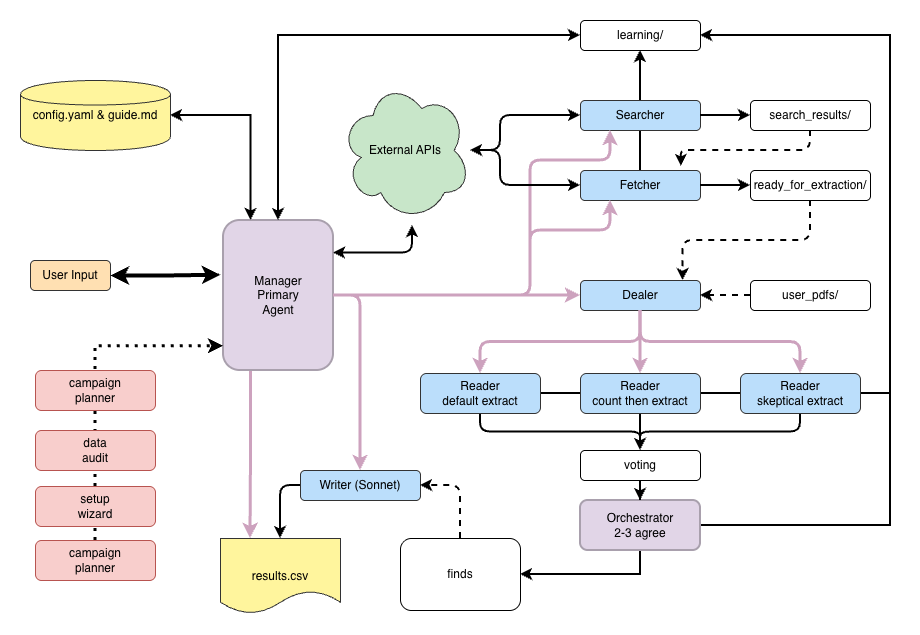

The diagram above was exported from draw.io. Its source (the exported page's mxGraphModel, read from the mxfile embedded in the PNG):
<mxGraphModel dx="1838" dy="653" grid="1" gridSize="10" guides="1" tooltips="1" connect="1" arrows="1" fold="1" page="1" pageScale="1" pageWidth="850" pageHeight="1100" math="0" shadow="0">
  <root>
    <mxCell id="0" />
    <mxCell id="1" parent="0" />
    <mxCell id="CtHDofKxbi3RFySlpOqZ-128" edge="1" parent="1" source="CtHDofKxbi3RFySlpOqZ-6" style="edgeStyle=orthogonalEdgeStyle;shape=connector;rounded=0;orthogonalLoop=1;jettySize=auto;html=1;strokeColor=default;align=center;verticalAlign=middle;fontFamily=Helvetica;fontSize=11;fontColor=default;labelBackgroundColor=default;endArrow=classic;strokeWidth=2;exitX=0.5;exitY=0;exitDx=0;exitDy=0;" target="CtHDofKxbi3RFySlpOqZ-120">
      <mxGeometry relative="1" as="geometry" />
    </mxCell>
    <UserObject label="User Input" name="Entry Triggers" placeholders="1" id="CtHDofKxbi3RFySlpOqZ-1">
      <mxCell parent="1" style="shape=rectangle;fillColor=#FFE0B2;strokeColor=#333333;fontColor=#000000;rounded=1;whiteSpace=wrap;html=1;" vertex="1">
        <mxGeometry height="30" width="80" x="-400" y="400" as="geometry" />
      </mxCell>
    </UserObject>
    <mxCell id="CtHDofKxbi3RFySlpOqZ-91" edge="1" parent="1" source="CtHDofKxbi3RFySlpOqZ-2" style="edgeStyle=orthogonalEdgeStyle;shape=connector;rounded=0;orthogonalLoop=1;jettySize=auto;html=1;exitX=0.25;exitY=1;exitDx=0;exitDy=0;entryX=0.25;entryY=0;entryDx=0;entryDy=0;strokeColor=#CDA2BE;align=center;verticalAlign=middle;fontFamily=Helvetica;fontSize=11;fontColor=default;labelBackgroundColor=default;endArrow=classic;strokeWidth=3;" target="CtHDofKxbi3RFySlpOqZ-14">
      <mxGeometry relative="1" as="geometry" />
    </mxCell>
    <mxCell id="CtHDofKxbi3RFySlpOqZ-93" edge="1" parent="1" source="CtHDofKxbi3RFySlpOqZ-2" style="edgeStyle=orthogonalEdgeStyle;shape=connector;rounded=1;orthogonalLoop=1;jettySize=auto;html=1;exitX=1;exitY=0.5;exitDx=0;exitDy=0;entryX=0.5;entryY=0;entryDx=0;entryDy=0;strokeColor=#CDA2BE;align=center;verticalAlign=middle;fontFamily=Helvetica;fontSize=11;fontColor=default;labelBackgroundColor=default;endArrow=classic;strokeWidth=3;curved=0;" target="CtHDofKxbi3RFySlpOqZ-13">
      <mxGeometry relative="1" as="geometry" />
    </mxCell>
    <UserObject label="Manager&lt;div&gt;Primary&lt;/div&gt;&lt;div&gt;Agent&lt;br&gt;&lt;/div&gt;" name="Manager (Opus)" placeholders="1" id="CtHDofKxbi3RFySlpOqZ-2">
      <mxCell parent="1" style="shape=rectangle;fillColor=#e1d5e7;strokeColor=#A9A0AD;rounded=1;whiteSpace=wrap;html=1;strokeWidth=2;" vertex="1">
        <mxGeometry height="150" width="110" x="-207" y="360" as="geometry" />
      </mxCell>
    </UserObject>
    <mxCell id="CtHDofKxbi3RFySlpOqZ-122" edge="1" parent="1" source="CtHDofKxbi3RFySlpOqZ-3" style="edgeStyle=orthogonalEdgeStyle;shape=connector;rounded=0;orthogonalLoop=1;jettySize=auto;html=1;entryX=0.25;entryY=0;entryDx=0;entryDy=0;strokeColor=default;align=center;verticalAlign=middle;fontFamily=Helvetica;fontSize=11;fontColor=default;labelBackgroundColor=default;endArrow=classic;strokeWidth=2;startArrow=classic;startFill=1;" target="CtHDofKxbi3RFySlpOqZ-2">
      <mxGeometry relative="1" as="geometry" />
    </mxCell>
    <UserObject label="%name%" name="config.yaml &amp; guide.md" placeholders="1" id="CtHDofKxbi3RFySlpOqZ-3">
      <mxCell parent="1" style="shape=cylinder;fillColor=#FFF59D;strokeColor=#333333;fontColor=#000000;rounded=1;whiteSpace=wrap;html=1;" vertex="1">
        <mxGeometry height="70" width="150" x="-410" y="220" as="geometry" />
      </mxCell>
    </UserObject>
    <UserObject label="Searcher" name="Searcher (Sonnet)" placeholders="1" id="CtHDofKxbi3RFySlpOqZ-4">
      <mxCell parent="1" style="shape=rectangle;fillColor=#BBDEFB;strokeColor=#333333;fontColor=#000000;rounded=1;whiteSpace=wrap;html=1;gradientColor=none;glass=0;shadow=0;" vertex="1">
        <mxGeometry height="30" width="120" x="150" y="240" as="geometry" />
      </mxCell>
    </UserObject>
    <UserObject label="Fetcher" name="Fetcher (Sonnet)" placeholders="1" id="CtHDofKxbi3RFySlpOqZ-6">
      <mxCell parent="1" style="shape=rectangle;fillColor=#BBDEFB;strokeColor=#333333;fontColor=#000000;rounded=1;whiteSpace=wrap;html=1;" vertex="1">
        <mxGeometry height="30" width="120" x="150" y="310" as="geometry" />
      </mxCell>
    </UserObject>
    <UserObject label="Dealer" name="Dealer (Sonnet)" placeholders="1" id="CtHDofKxbi3RFySlpOqZ-8">
      <mxCell parent="1" style="shape=rectangle;fillColor=#BBDEFB;strokeColor=#333333;fontColor=#000000;rounded=1;whiteSpace=wrap;html=1;" vertex="1">
        <mxGeometry height="30" width="120" x="150" y="420" as="geometry" />
      </mxCell>
    </UserObject>
    <UserObject label="%name%" name="Writer (Sonnet)" placeholders="1" id="CtHDofKxbi3RFySlpOqZ-13">
      <mxCell parent="1" style="shape=rectangle;fillColor=#BBDEFB;strokeColor=#333333;fontColor=#000000;rounded=1;whiteSpace=wrap;html=1;" vertex="1">
        <mxGeometry height="30" width="120" x="-130" y="610" as="geometry" />
      </mxCell>
    </UserObject>
    <UserObject label="%name%" name="results.csv" placeholders="1" id="CtHDofKxbi3RFySlpOqZ-14">
      <mxCell parent="1" style="shape=document;fillColor=#FFF59D;strokeColor=#333333;fontColor=#000000;rounded=1;whiteSpace=wrap;html=1;" vertex="1">
        <mxGeometry height="75" width="120" x="-210" y="678" as="geometry" />
      </mxCell>
    </UserObject>
    <UserObject label="%name%" name="External APIs" placeholders="1" id="CtHDofKxbi3RFySlpOqZ-15">
      <mxCell parent="1" style="shape=cloud;fillColor=#C8E6C9;strokeColor=#333333;fontColor=#000000;rounded=1;whiteSpace=wrap;html=1;" vertex="1">
        <mxGeometry height="140" width="130" x="-90" y="220" as="geometry" />
      </mxCell>
    </UserObject>
    <mxCell id="CtHDofKxbi3RFySlpOqZ-24" edge="1" parent="1" source="CtHDofKxbi3RFySlpOqZ-40" style="edgeStyle=orthogonalEdgeStyle;rounded=1;strokeWidth=2;startArrow=classic;startFill=1;endArrow=none;endFill=0;exitX=0;exitY=0.5;exitDx=0;exitDy=0;" target="CtHDofKxbi3RFySlpOqZ-4" value="">
      <mxGeometry relative="1" as="geometry">
        <mxPoint x="420" y="280" as="sourcePoint" />
      </mxGeometry>
    </mxCell>
    <mxCell id="CtHDofKxbi3RFySlpOqZ-40" parent="1" style="rounded=1;whiteSpace=wrap;html=1;" value="search_results/" vertex="1">
      <mxGeometry height="30" width="120" x="320" y="240" as="geometry" />
    </mxCell>
    <mxCell id="CtHDofKxbi3RFySlpOqZ-71" edge="1" parent="1" source="CtHDofKxbi3RFySlpOqZ-41" style="edgeStyle=orthogonalEdgeStyle;rounded=1;orthogonalLoop=1;jettySize=auto;html=1;exitX=0.5;exitY=1;exitDx=0;exitDy=0;curved=0;strokeWidth=2;dashed=1;entryX=0.854;entryY=0.005;entryDx=0;entryDy=0;entryPerimeter=0;" target="CtHDofKxbi3RFySlpOqZ-8">
      <mxGeometry relative="1" as="geometry">
        <mxPoint x="210" y="420" as="targetPoint" />
      </mxGeometry>
    </mxCell>
    <mxCell id="CtHDofKxbi3RFySlpOqZ-41" parent="1" style="rounded=1;whiteSpace=wrap;html=1;" value="ready_for_extraction/" vertex="1">
      <mxGeometry height="30" width="120" x="320" y="310" as="geometry" />
    </mxCell>
    <mxCell id="CtHDofKxbi3RFySlpOqZ-43" edge="1" parent="1" source="CtHDofKxbi3RFySlpOqZ-8" style="edgeStyle=orthogonalEdgeStyle;rounded=1;strokeWidth=3;exitX=0.5;exitY=1;exitDx=0;exitDy=0;entryX=0.5;entryY=0;entryDx=0;entryDy=0;strokeColor=#CDA2BE;" target="CtHDofKxbi3RFySlpOqZ-58" value="">
      <mxGeometry relative="1" as="geometry">
        <mxPoint x="170" y="463" as="sourcePoint" />
        <mxPoint x="145" y="513" as="targetPoint" />
      </mxGeometry>
    </mxCell>
    <mxCell id="CtHDofKxbi3RFySlpOqZ-44" edge="1" parent="1" source="CtHDofKxbi3RFySlpOqZ-8" style="edgeStyle=orthogonalEdgeStyle;rounded=1;strokeWidth=3;entryX=0.5;entryY=0;entryDx=0;entryDy=0;exitX=0.5;exitY=1;exitDx=0;exitDy=0;strokeColor=#CDA2BE;" target="CtHDofKxbi3RFySlpOqZ-60" value="">
      <mxGeometry relative="1" as="geometry">
        <mxPoint x="160" y="483" as="sourcePoint" />
        <mxPoint x="225" y="513" as="targetPoint" />
      </mxGeometry>
    </mxCell>
    <mxCell id="CtHDofKxbi3RFySlpOqZ-45" edge="1" parent="1" source="CtHDofKxbi3RFySlpOqZ-8" style="edgeStyle=orthogonalEdgeStyle;rounded=1;strokeWidth=3;exitX=0.5;exitY=1;exitDx=0;exitDy=0;entryX=0.5;entryY=0;entryDx=0;entryDy=0;strokeColor=#CDA2BE;" target="CtHDofKxbi3RFySlpOqZ-61" value="">
      <mxGeometry relative="1" as="geometry">
        <mxPoint x="320" y="483" as="sourcePoint" />
        <mxPoint x="300.5200000000002" y="510.36" as="targetPoint" />
      </mxGeometry>
    </mxCell>
    <mxCell id="CtHDofKxbi3RFySlpOqZ-117" edge="1" parent="1" source="CtHDofKxbi3RFySlpOqZ-46" style="edgeStyle=orthogonalEdgeStyle;shape=connector;rounded=0;orthogonalLoop=1;jettySize=auto;html=1;exitX=0.5;exitY=1;exitDx=0;exitDy=0;strokeColor=default;align=center;verticalAlign=middle;fontFamily=Helvetica;fontSize=11;fontColor=default;labelBackgroundColor=default;endArrow=classic;strokeWidth=2;" target="CtHDofKxbi3RFySlpOqZ-65">
      <mxGeometry relative="1" as="geometry" />
    </mxCell>
    <mxCell id="CtHDofKxbi3RFySlpOqZ-127" edge="1" parent="1" source="CtHDofKxbi3RFySlpOqZ-46" style="edgeStyle=orthogonalEdgeStyle;shape=connector;rounded=0;orthogonalLoop=1;jettySize=auto;html=1;strokeColor=default;align=center;verticalAlign=middle;fontFamily=Helvetica;fontSize=11;fontColor=default;labelBackgroundColor=default;endArrow=none;strokeWidth=2;endFill=0;">
      <mxGeometry relative="1" as="geometry">
        <mxPoint x="460" y="500" as="targetPoint" />
      </mxGeometry>
    </mxCell>
    <UserObject label="Orchestrator&lt;div&gt;2-3 agree&lt;br&gt;&lt;/div&gt;" name="Agent A" placeholders="1" id="CtHDofKxbi3RFySlpOqZ-46">
      <mxCell parent="1" style="shape=rectangle;fillColor=#e1d5e7;strokeColor=#A9A0AD;rounded=1;whiteSpace=wrap;html=1;strokeWidth=2;" vertex="1">
        <mxGeometry height="50" width="120" x="150" y="640" as="geometry" />
      </mxCell>
    </UserObject>
    <mxCell id="CtHDofKxbi3RFySlpOqZ-48" edge="1" parent="1" source="CtHDofKxbi3RFySlpOqZ-60" style="edgeStyle=orthogonalEdgeStyle;rounded=1;strokeWidth=2;exitX=0.5;exitY=1;exitDx=0;exitDy=0;" value="">
      <mxGeometry relative="1" as="geometry">
        <mxPoint x="305" y="543" as="sourcePoint" />
        <mxPoint x="210" y="590" as="targetPoint" />
      </mxGeometry>
    </mxCell>
    <mxCell id="CtHDofKxbi3RFySlpOqZ-49" edge="1" parent="1" source="CtHDofKxbi3RFySlpOqZ-58" style="edgeStyle=orthogonalEdgeStyle;rounded=1;strokeWidth=2;exitX=0.5;exitY=1;exitDx=0;exitDy=0;" value="">
      <mxGeometry relative="1" as="geometry">
        <mxPoint x="145" y="543" as="sourcePoint" />
        <mxPoint x="210" y="590" as="targetPoint" />
      </mxGeometry>
    </mxCell>
    <mxCell id="CtHDofKxbi3RFySlpOqZ-82" edge="1" parent="1" source="CtHDofKxbi3RFySlpOqZ-2" style="edgeStyle=orthogonalEdgeStyle;rounded=1;strokeWidth=3;entryX=0.25;entryY=1;entryDx=0;entryDy=0;strokeColor=#CDA2BE;" target="CtHDofKxbi3RFySlpOqZ-4" value="">
      <mxGeometry relative="1" as="geometry">
        <Array as="points">
          <mxPoint x="100" y="435" />
          <mxPoint x="100" y="300" />
          <mxPoint x="180" y="300" />
        </Array>
        <mxPoint x="90" y="170" as="sourcePoint" />
        <mxPoint x="234" y="407" as="targetPoint" />
      </mxGeometry>
    </mxCell>
    <mxCell id="CtHDofKxbi3RFySlpOqZ-50" edge="1" parent="1" source="CtHDofKxbi3RFySlpOqZ-61" style="edgeStyle=orthogonalEdgeStyle;rounded=1;strokeWidth=2;exitX=0.5;exitY=1;exitDx=0;exitDy=0;" value="">
      <mxGeometry relative="1" as="geometry">
        <mxPoint x="229.2700000000002" y="543.09" as="sourcePoint" />
        <mxPoint x="210" y="590" as="targetPoint" />
      </mxGeometry>
    </mxCell>
    <mxCell id="CtHDofKxbi3RFySlpOqZ-56" edge="1" parent="1" source="CtHDofKxbi3RFySlpOqZ-6" style="edgeStyle=orthogonalEdgeStyle;rounded=1;strokeWidth=2;exitX=0;exitY=0.5;exitDx=0;exitDy=0;startArrow=classic;startFill=1;endArrow=classic;endFill=1;" target="CtHDofKxbi3RFySlpOqZ-15" value="">
      <mxGeometry relative="1" as="geometry">
        <Array as="points">
          <mxPoint x="70" y="325" />
          <mxPoint x="70" y="290" />
        </Array>
        <mxPoint x="145" y="350" as="sourcePoint" />
        <mxPoint x="50" y="290" as="targetPoint" />
      </mxGeometry>
    </mxCell>
    <mxCell id="CtHDofKxbi3RFySlpOqZ-57" edge="1" parent="1" source="CtHDofKxbi3RFySlpOqZ-4" style="edgeStyle=orthogonalEdgeStyle;rounded=1;strokeWidth=2;exitX=0;exitY=0.5;exitDx=0;exitDy=0;startArrow=classic;startFill=1;" target="CtHDofKxbi3RFySlpOqZ-15" value="">
      <mxGeometry relative="1" as="geometry">
        <Array as="points">
          <mxPoint x="70" y="255" />
          <mxPoint x="70" y="290" />
        </Array>
        <mxPoint x="180" y="355" as="sourcePoint" />
        <mxPoint x="70" y="290" as="targetPoint" />
      </mxGeometry>
    </mxCell>
    <mxCell id="CtHDofKxbi3RFySlpOqZ-119" edge="1" parent="1" source="CtHDofKxbi3RFySlpOqZ-58" style="edgeStyle=orthogonalEdgeStyle;shape=connector;rounded=0;orthogonalLoop=1;jettySize=auto;html=1;exitX=1;exitY=0.5;exitDx=0;exitDy=0;strokeColor=default;align=center;verticalAlign=middle;fontFamily=Helvetica;fontSize=11;fontColor=default;labelBackgroundColor=default;endArrow=classic;strokeWidth=2;entryX=1;entryY=0.5;entryDx=0;entryDy=0;" target="CtHDofKxbi3RFySlpOqZ-120">
      <mxGeometry relative="1" as="geometry">
        <Array as="points">
          <mxPoint x="460" y="533" />
          <mxPoint x="460" y="175" />
        </Array>
        <mxPoint x="520" y="532.8333333333335" as="targetPoint" />
      </mxGeometry>
    </mxCell>
    <UserObject label="Reader&lt;div&gt;default extract&lt;/div&gt;" name="Dealer (Sonnet)" placeholders="1" id="CtHDofKxbi3RFySlpOqZ-58">
      <mxCell parent="1" style="shape=rectangle;fillColor=#BBDEFB;strokeColor=#333333;fontColor=#000000;rounded=1;whiteSpace=wrap;html=1;" vertex="1">
        <mxGeometry height="40" width="120" x="-10" y="513" as="geometry" />
      </mxCell>
    </UserObject>
    <UserObject label="Reader&lt;div&gt;skeptical extract&lt;/div&gt;" name="Dealer (Sonnet)" placeholders="1" id="CtHDofKxbi3RFySlpOqZ-61">
      <mxCell parent="1" style="shape=rectangle;fillColor=#BBDEFB;strokeColor=#333333;fontColor=#000000;rounded=1;whiteSpace=wrap;html=1;" vertex="1">
        <mxGeometry height="40" width="120" x="310" y="513" as="geometry" />
      </mxCell>
    </UserObject>
    <UserObject label="Reader&lt;div&gt;count then extract&lt;/div&gt;" name="Dealer (Sonnet)" placeholders="1" id="CtHDofKxbi3RFySlpOqZ-60">
      <mxCell parent="1" style="shape=rectangle;fillColor=#BBDEFB;strokeColor=#333333;fontColor=#000000;rounded=1;whiteSpace=wrap;html=1;" vertex="1">
        <mxGeometry height="40" width="120" x="150" y="513" as="geometry" />
      </mxCell>
    </UserObject>
    <mxCell id="CtHDofKxbi3RFySlpOqZ-65" parent="1" style="rounded=1;whiteSpace=wrap;html=1;" value="finds" vertex="1">
      <mxGeometry height="72" width="120" x="-30" y="678" as="geometry" />
    </mxCell>
    <mxCell id="CtHDofKxbi3RFySlpOqZ-67" edge="1" parent="1" source="CtHDofKxbi3RFySlpOqZ-41" style="edgeStyle=orthogonalEdgeStyle;rounded=1;strokeWidth=2;startArrow=classic;startFill=1;endArrow=none;endFill=0;exitX=0;exitY=0.5;exitDx=0;exitDy=0;entryX=1;entryY=0.5;entryDx=0;entryDy=0;" target="CtHDofKxbi3RFySlpOqZ-6" value="">
      <mxGeometry relative="1" as="geometry">
        <mxPoint x="315" y="320.3" as="sourcePoint" />
        <mxPoint x="270" y="320" as="targetPoint" />
      </mxGeometry>
    </mxCell>
    <mxCell id="CtHDofKxbi3RFySlpOqZ-72" edge="1" parent="1" source="CtHDofKxbi3RFySlpOqZ-40" style="edgeStyle=orthogonalEdgeStyle;rounded=1;orthogonalLoop=1;jettySize=auto;html=1;exitX=0.5;exitY=1;exitDx=0;exitDy=0;entryX=0.84;entryY=-0.134;entryDx=0;entryDy=0;curved=0;strokeWidth=2;dashed=1;entryPerimeter=0;" target="CtHDofKxbi3RFySlpOqZ-6">
      <mxGeometry relative="1" as="geometry">
        <mxPoint x="510" y="360" as="sourcePoint" />
        <mxPoint x="340" y="420" as="targetPoint" />
      </mxGeometry>
    </mxCell>
    <mxCell id="CtHDofKxbi3RFySlpOqZ-77" edge="1" parent="1" style="edgeStyle=orthogonalEdgeStyle;rounded=1;strokeWidth=2;exitX=1;exitY=0.25;exitDx=0;exitDy=0;startArrow=classic;startFill=1;" value="">
      <mxGeometry relative="1" as="geometry">
        <Array as="points">
          <mxPoint x="-18" y="393" />
          <mxPoint x="-18" y="365" />
        </Array>
        <mxPoint x="-97" y="392.5" as="sourcePoint" />
        <mxPoint x="-18" y="365" as="targetPoint" />
      </mxGeometry>
    </mxCell>
    <mxCell id="CtHDofKxbi3RFySlpOqZ-81" edge="1" parent="1" source="CtHDofKxbi3RFySlpOqZ-2" style="edgeStyle=orthogonalEdgeStyle;rounded=1;strokeWidth=3;strokeColor=#CDA2BE;fillColor=#e1d5e7;exitX=1;exitY=0.5;exitDx=0;exitDy=0;entryX=0.25;entryY=1;entryDx=0;entryDy=0;" target="CtHDofKxbi3RFySlpOqZ-6" value="">
      <mxGeometry relative="1" as="geometry">
        <Array as="points">
          <mxPoint x="100" y="435" />
          <mxPoint x="100" y="370" />
          <mxPoint x="180" y="370" />
        </Array>
        <mxPoint x="90" y="170" as="sourcePoint" />
        <mxPoint x="180" y="380" as="targetPoint" />
      </mxGeometry>
    </mxCell>
    <mxCell id="CtHDofKxbi3RFySlpOqZ-85" edge="1" parent="1" source="CtHDofKxbi3RFySlpOqZ-2" style="edgeStyle=orthogonalEdgeStyle;rounded=1;strokeWidth=3;strokeColor=#CDA2BE;fillColor=#e1d5e7;entryX=0;entryY=0.5;entryDx=0;entryDy=0;exitX=1;exitY=0.5;exitDx=0;exitDy=0;" target="CtHDofKxbi3RFySlpOqZ-8" value="">
      <mxGeometry relative="1" as="geometry">
        <Array as="points">
          <mxPoint x="80" y="435" />
          <mxPoint x="80" y="435" />
        </Array>
        <mxPoint x="-70" y="470" as="sourcePoint" />
        <mxPoint x="140" y="440" as="targetPoint" />
      </mxGeometry>
    </mxCell>
    <mxCell id="CtHDofKxbi3RFySlpOqZ-89" edge="1" parent="1" source="CtHDofKxbi3RFySlpOqZ-65" style="edgeStyle=orthogonalEdgeStyle;rounded=1;orthogonalLoop=1;jettySize=auto;html=1;exitX=0.5;exitY=0;exitDx=0;exitDy=0;entryX=1;entryY=0.5;entryDx=0;entryDy=0;curved=0;strokeWidth=2;dashed=1;" target="CtHDofKxbi3RFySlpOqZ-13">
      <mxGeometry relative="1" as="geometry">
        <mxPoint x="490" y="370" as="sourcePoint" />
        <mxPoint x="320" y="450" as="targetPoint" />
      </mxGeometry>
    </mxCell>
    <mxCell id="CtHDofKxbi3RFySlpOqZ-90" edge="1" parent="1" source="CtHDofKxbi3RFySlpOqZ-13" style="edgeStyle=orthogonalEdgeStyle;rounded=1;strokeWidth=2;exitX=0;exitY=0.5;exitDx=0;exitDy=0;startArrow=none;startFill=0;entryX=0.5;entryY=0;entryDx=0;entryDy=0;endArrow=classic;endFill=1;" target="CtHDofKxbi3RFySlpOqZ-14" value="">
      <mxGeometry relative="1" as="geometry">
        <mxPoint x="-90" y="350" as="sourcePoint" />
        <mxPoint x="5" y="280" as="targetPoint" />
      </mxGeometry>
    </mxCell>
    <mxCell id="CtHDofKxbi3RFySlpOqZ-97" edge="1" parent="1" source="CtHDofKxbi3RFySlpOqZ-95" style="edgeStyle=orthogonalEdgeStyle;shape=connector;rounded=0;orthogonalLoop=1;jettySize=auto;html=1;strokeColor=default;align=center;verticalAlign=middle;fontFamily=Helvetica;fontSize=11;fontColor=default;labelBackgroundColor=default;endArrow=classic;strokeWidth=2;" target="CtHDofKxbi3RFySlpOqZ-46" value="">
      <mxGeometry relative="1" as="geometry" />
    </mxCell>
    <mxCell id="CtHDofKxbi3RFySlpOqZ-95" parent="1" style="rounded=1;whiteSpace=wrap;html=1;" value="voting" vertex="1">
      <mxGeometry height="30" width="120" x="150" y="590" as="geometry" />
    </mxCell>
    <mxCell id="CtHDofKxbi3RFySlpOqZ-115" edge="1" parent="1" source="CtHDofKxbi3RFySlpOqZ-99" style="edgeStyle=orthogonalEdgeStyle;shape=connector;rounded=0;orthogonalLoop=1;jettySize=auto;html=1;exitX=0.5;exitY=0;exitDx=0;exitDy=0;entryX=0.002;entryY=0.838;entryDx=0;entryDy=0;entryPerimeter=0;strokeColor=default;align=center;verticalAlign=middle;fontFamily=Helvetica;fontSize=11;fontColor=default;labelBackgroundColor=default;endArrow=classic;strokeWidth=3;dashed=1;dashPattern=1 2;" target="CtHDofKxbi3RFySlpOqZ-2">
      <mxGeometry relative="1" as="geometry" />
    </mxCell>
    <UserObject label="setup&lt;div&gt;wizard&lt;/div&gt;" name="Dealer (Sonnet)" placeholders="1" id="CtHDofKxbi3RFySlpOqZ-98">
      <mxCell parent="1" style="shape=rectangle;fillColor=#f8cecc;strokeColor=#b85450;rounded=1;whiteSpace=wrap;html=1;" vertex="1">
        <mxGeometry height="40" width="120" x="-395" y="626" as="geometry" />
      </mxCell>
    </UserObject>
    <UserObject label="&lt;div&gt;campaign&lt;/div&gt;&lt;div&gt;planner&lt;/div&gt;" name="Dealer (Sonnet)" placeholders="1" id="CtHDofKxbi3RFySlpOqZ-99">
      <mxCell parent="1" style="shape=rectangle;fillColor=#f8cecc;strokeColor=#b85450;rounded=1;whiteSpace=wrap;html=1;" vertex="1">
        <mxGeometry height="40" width="120" x="-395" y="680" as="geometry" />
      </mxCell>
    </UserObject>
    <UserObject label="data&lt;div&gt;audit&lt;/div&gt;" name="Dealer (Sonnet)" placeholders="1" id="CtHDofKxbi3RFySlpOqZ-100">
      <mxCell parent="1" style="shape=rectangle;fillColor=#f8cecc;strokeColor=#b85450;rounded=1;whiteSpace=wrap;html=1;" vertex="1">
        <mxGeometry height="40" width="120" x="-395" y="570" as="geometry" />
      </mxCell>
    </UserObject>
    <UserObject label="&lt;div&gt;campaign&lt;/div&gt;&lt;div&gt;planner&lt;/div&gt;" name="Dealer (Sonnet)" placeholders="1" id="CtHDofKxbi3RFySlpOqZ-114">
      <mxCell parent="1" style="shape=rectangle;fillColor=#f8cecc;strokeColor=#b85450;rounded=1;whiteSpace=wrap;html=1;" vertex="1">
        <mxGeometry height="40" width="120" x="-395" y="510" as="geometry" />
      </mxCell>
    </UserObject>
    <mxCell id="CtHDofKxbi3RFySlpOqZ-118" edge="1" parent="1" source="CtHDofKxbi3RFySlpOqZ-1" style="edgeStyle=orthogonalEdgeStyle;shape=connector;rounded=0;orthogonalLoop=1;jettySize=auto;html=1;exitX=1;exitY=0.5;exitDx=0;exitDy=0;entryX=-0.029;entryY=0.361;entryDx=0;entryDy=0;entryPerimeter=0;strokeColor=default;align=center;verticalAlign=middle;fontFamily=Helvetica;fontSize=11;fontColor=default;labelBackgroundColor=default;endArrow=classic;startArrow=classic;startFill=1;strokeWidth=4;" target="CtHDofKxbi3RFySlpOqZ-2">
      <mxGeometry relative="1" as="geometry" />
    </mxCell>
    <mxCell id="CtHDofKxbi3RFySlpOqZ-121" edge="1" parent="1" source="CtHDofKxbi3RFySlpOqZ-120" style="edgeStyle=orthogonalEdgeStyle;shape=connector;rounded=0;orthogonalLoop=1;jettySize=auto;html=1;entryX=0.5;entryY=0;entryDx=0;entryDy=0;strokeColor=default;align=center;verticalAlign=middle;fontFamily=Helvetica;fontSize=11;fontColor=default;labelBackgroundColor=default;endArrow=classic;strokeWidth=2;startArrow=classic;startFill=1;" target="CtHDofKxbi3RFySlpOqZ-2">
      <mxGeometry relative="1" as="geometry" />
    </mxCell>
    <mxCell id="CtHDofKxbi3RFySlpOqZ-120" parent="1" style="rounded=1;whiteSpace=wrap;html=1;" value="learning/" vertex="1">
      <mxGeometry height="30" width="120" x="150" y="160" as="geometry" />
    </mxCell>
    <mxCell id="CtHDofKxbi3RFySlpOqZ-126" edge="1" parent="1" source="CtHDofKxbi3RFySlpOqZ-123" style="edgeStyle=orthogonalEdgeStyle;shape=connector;rounded=1;orthogonalLoop=1;jettySize=auto;html=1;entryX=1;entryY=0.5;entryDx=0;entryDy=0;strokeColor=default;align=center;verticalAlign=middle;fontFamily=Helvetica;fontSize=11;fontColor=default;labelBackgroundColor=default;endArrow=classic;dashed=1;strokeWidth=2;curved=0;" target="CtHDofKxbi3RFySlpOqZ-8">
      <mxGeometry relative="1" as="geometry" />
    </mxCell>
    <mxCell id="CtHDofKxbi3RFySlpOqZ-123" parent="1" style="rounded=1;whiteSpace=wrap;html=1;" value="user_pdfs/" vertex="1">
      <mxGeometry height="30" width="120" x="320" y="420" as="geometry" />
    </mxCell>
  </root>
</mxGraphModel>